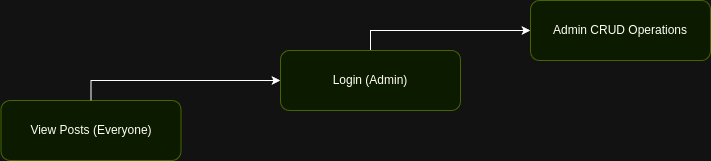

The diagram above was exported from draw.io. Its source (the exported page's mxGraphModel, read from the mxfile embedded in the PNG):
<mxGraphModel dx="2284" dy="1751" grid="1" gridSize="10" guides="1" tooltips="1" connect="1" arrows="1" fold="1" page="1" pageScale="1" pageWidth="850" pageHeight="1100" math="0" shadow="0">
  <root>
    <mxCell id="0" />
    <mxCell id="1" parent="0" />
    <mxCell id="W6_PZlMZxq-uhZNGL-7u-17" value="" style="group" vertex="1" connectable="0" parent="1">
      <mxGeometry x="-250" y="-20" width="1" height="1" as="geometry" />
    </mxCell>
    <mxCell id="W6_PZlMZxq-uhZNGL-7u-18" value="View Posts (Everyone)" style="rounded=1;whiteSpace=wrap;html=1;fillColor=#E2F0CB;strokeColor=#A4C400;" vertex="1" connectable="0" parent="W6_PZlMZxq-uhZNGL-7u-17">
      <mxGeometry x="0.5" width="180" height="60" as="geometry" />
    </mxCell>
    <mxCell id="W6_PZlMZxq-uhZNGL-7u-23" style="edgeStyle=orthogonalEdgeStyle;rounded=0;orthogonal=1;jettySize=auto;html=1;exitX=0.5;exitY=0;exitDx=0;exitDy=0" edge="1" parent="1" source="W6_PZlMZxq-uhZNGL-7u-18" target="W6_PZlMZxq-uhZNGL-7u-19">
      <mxGeometry relative="1" as="geometry" />
    </mxCell>
    <mxCell id="W6_PZlMZxq-uhZNGL-7u-24" style="edgeStyle=orthogonalEdgeStyle;rounded=0;orthogonal=1;jettySize=auto;html=1;exitX=0.5;exitY=0;exitDx=0;exitDy=0" edge="1" parent="1" source="W6_PZlMZxq-uhZNGL-7u-19" target="W6_PZlMZxq-uhZNGL-7u-21">
      <mxGeometry relative="1" as="geometry" />
    </mxCell>
    <mxCell id="W6_PZlMZxq-uhZNGL-7u-21" value="Admin CRUD Operations" style="rounded=1;whiteSpace=wrap;html=1;fillColor=#E2F0CB;strokeColor=#A4C400;" vertex="1" connectable="0" parent="1">
      <mxGeometry x="280" y="-120" width="180" height="60" as="geometry" />
    </mxCell>
    <mxCell id="W6_PZlMZxq-uhZNGL-7u-19" value="Login (Admin)" style="rounded=1;whiteSpace=wrap;html=1;fillColor=#E2F0CB;strokeColor=#A4C400;" vertex="1" connectable="0" parent="1">
      <mxGeometry x="30" y="-70" width="180" height="60" as="geometry" />
    </mxCell>
  </root>
</mxGraphModel>